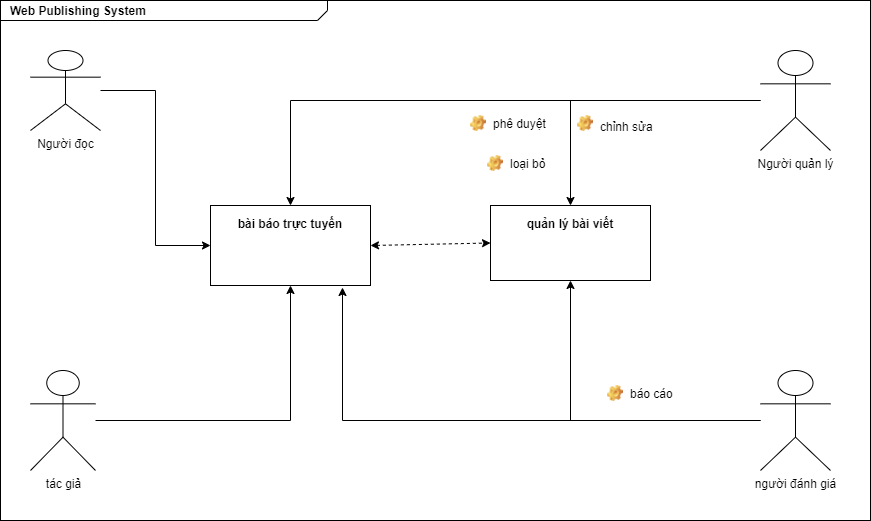

The diagram above was exported from draw.io. Its source (the exported page's mxGraphModel, read from the mxfile embedded in the PNG):
<mxGraphModel dx="1422" dy="794" grid="1" gridSize="10" guides="1" tooltips="1" connect="1" arrows="1" fold="1" page="1" pageScale="1.5" pageWidth="1169" pageHeight="826" background="none" math="0" shadow="0">
  <root>
    <mxCell id="0" style=";html=1;" />
    <mxCell id="1" style=";html=1;" parent="0" />
    <mxCell id="1672d66443f91eb5-1" value="&lt;p style=&quot;margin: 0px ; margin-top: 4px ; margin-left: 10px ; text-align: left&quot;&gt;&lt;b&gt;Web Publishing System&lt;/b&gt;&lt;/p&gt;&lt;p style=&quot;margin: 0px ; margin-top: 4px ; margin-left: 10px ; text-align: left&quot;&gt;&lt;b&gt;&lt;br&gt;&lt;/b&gt;&lt;/p&gt;" style="html=1;strokeWidth=1;shape=mxgraph.sysml.package;html=1;overflow=fill;whiteSpace=wrap;fillColor=none;gradientColor=none;fontSize=12;align=center;labelX=327.64;" parent="1" vertex="1">
      <mxGeometry x="430" y="330" width="870" height="520" as="geometry" />
    </mxCell>
    <mxCell id="1672d66443f91eb5-4" value="&lt;p&gt;bài báo trực tuyến&lt;/p&gt;" style="shape=rect;html=1;overflow=fill;whiteSpace=wrap;align=center;fontStyle=1" parent="1" vertex="1">
      <mxGeometry x="640" y="535" width="160" height="80" as="geometry" />
    </mxCell>
    <mxCell id="1672d66443f91eb5-5" value="&lt;p&gt;quản lý bài viết&lt;/p&gt;" style="shape=rect;html=1;overflow=fill;whiteSpace=wrap;align=center;fontStyle=1" parent="1" vertex="1">
      <mxGeometry x="920" y="535" width="160" height="75" as="geometry" />
    </mxCell>
    <mxCell id="oB_BglBuJvyX1QBw8XBs-8" style="edgeStyle=orthogonalEdgeStyle;rounded=0;orthogonalLoop=1;jettySize=auto;html=1;entryX=0;entryY=0.5;entryDx=0;entryDy=0;" parent="1" source="oB_BglBuJvyX1QBw8XBs-1" target="1672d66443f91eb5-4" edge="1">
      <mxGeometry relative="1" as="geometry" />
    </mxCell>
    <mxCell id="oB_BglBuJvyX1QBw8XBs-1" value="Người đọc" style="shape=umlActor;verticalLabelPosition=bottom;verticalAlign=top;html=1;outlineConnect=0;" parent="1" vertex="1">
      <mxGeometry x="460" y="380" width="70" height="80" as="geometry" />
    </mxCell>
    <mxCell id="oB_BglBuJvyX1QBw8XBs-7" style="edgeStyle=orthogonalEdgeStyle;rounded=0;orthogonalLoop=1;jettySize=auto;html=1;entryX=0.5;entryY=1;entryDx=0;entryDy=0;" parent="1" source="oB_BglBuJvyX1QBw8XBs-2" target="1672d66443f91eb5-4" edge="1">
      <mxGeometry relative="1" as="geometry" />
    </mxCell>
    <mxCell id="oB_BglBuJvyX1QBw8XBs-2" value="tác giả" style="shape=umlActor;verticalLabelPosition=bottom;verticalAlign=top;html=1;outlineConnect=0;" parent="1" vertex="1">
      <mxGeometry x="460" y="700" width="65" height="100" as="geometry" />
    </mxCell>
    <mxCell id="oB_BglBuJvyX1QBw8XBs-5" style="edgeStyle=orthogonalEdgeStyle;rounded=0;orthogonalLoop=1;jettySize=auto;html=1;" parent="1" source="oB_BglBuJvyX1QBw8XBs-3" target="1672d66443f91eb5-4" edge="1">
      <mxGeometry relative="1" as="geometry" />
    </mxCell>
    <mxCell id="oB_BglBuJvyX1QBw8XBs-12" style="edgeStyle=orthogonalEdgeStyle;rounded=0;orthogonalLoop=1;jettySize=auto;html=1;entryX=0.5;entryY=0;entryDx=0;entryDy=0;" parent="1" source="oB_BglBuJvyX1QBw8XBs-3" target="1672d66443f91eb5-5" edge="1">
      <mxGeometry relative="1" as="geometry" />
    </mxCell>
    <mxCell id="oB_BglBuJvyX1QBw8XBs-3" value="Người quản lý" style="shape=umlActor;verticalLabelPosition=bottom;verticalAlign=top;html=1;outlineConnect=0;" parent="1" vertex="1">
      <mxGeometry x="1190" y="380" width="70" height="100" as="geometry" />
    </mxCell>
    <mxCell id="oB_BglBuJvyX1QBw8XBs-9" style="edgeStyle=orthogonalEdgeStyle;rounded=0;orthogonalLoop=1;jettySize=auto;html=1;entryX=0.825;entryY=1.025;entryDx=0;entryDy=0;entryPerimeter=0;" parent="1" source="oB_BglBuJvyX1QBw8XBs-4" target="1672d66443f91eb5-4" edge="1">
      <mxGeometry relative="1" as="geometry" />
    </mxCell>
    <mxCell id="oB_BglBuJvyX1QBw8XBs-19" style="edgeStyle=orthogonalEdgeStyle;rounded=0;orthogonalLoop=1;jettySize=auto;html=1;entryX=0.5;entryY=1;entryDx=0;entryDy=0;" parent="1" source="oB_BglBuJvyX1QBw8XBs-4" target="1672d66443f91eb5-5" edge="1">
      <mxGeometry relative="1" as="geometry" />
    </mxCell>
    <mxCell id="oB_BglBuJvyX1QBw8XBs-4" value="người đánh giá" style="shape=umlActor;verticalLabelPosition=bottom;verticalAlign=top;html=1;outlineConnect=0;" parent="1" vertex="1">
      <mxGeometry x="1190" y="700" width="70" height="100" as="geometry" />
    </mxCell>
    <mxCell id="oB_BglBuJvyX1QBw8XBs-13" value="chỉnh sửa" style="label;fontStyle=0;strokeColor=none;fillColor=none;align=left;verticalAlign=top;overflow=hidden;spacingLeft=28;spacingRight=4;rotatable=0;points=[[0,0.5],[1,0.5]];portConstraint=eastwest;imageWidth=16;imageHeight=16;image=img/clipart/Gear_128x128.png" parent="1" vertex="1">
      <mxGeometry x="1000" y="443" width="90" height="20" as="geometry" />
    </mxCell>
    <mxCell id="oB_BglBuJvyX1QBw8XBs-14" value="phê duyệt" style="label;fontStyle=0;strokeColor=none;fillColor=none;align=left;verticalAlign=top;overflow=hidden;spacingLeft=28;spacingRight=4;rotatable=0;points=[[0,0.5],[1,0.5]];portConstraint=eastwest;imageWidth=16;imageHeight=16;image=img/clipart/Gear_128x128.png" parent="1" vertex="1">
      <mxGeometry x="893" y="440" width="107" height="26" as="geometry" />
    </mxCell>
    <mxCell id="oB_BglBuJvyX1QBw8XBs-15" value="loại bỏ" style="label;fontStyle=0;strokeColor=none;fillColor=none;align=left;verticalAlign=top;overflow=hidden;spacingLeft=28;spacingRight=4;rotatable=0;points=[[0,0.5],[1,0.5]];portConstraint=eastwest;imageWidth=16;imageHeight=16;image=img/clipart/Gear_128x128.png" parent="1" vertex="1">
      <mxGeometry x="910" y="480" width="90" height="26" as="geometry" />
    </mxCell>
    <mxCell id="oB_BglBuJvyX1QBw8XBs-18" value="báo cáo" style="label;fontStyle=0;strokeColor=none;fillColor=none;align=left;verticalAlign=top;overflow=hidden;spacingLeft=28;spacingRight=4;rotatable=0;points=[[0,0.5],[1,0.5]];portConstraint=eastwest;imageWidth=16;imageHeight=16;image=img/clipart/Gear_128x128.png" parent="1" vertex="1">
      <mxGeometry x="1030" y="710" width="120" height="26" as="geometry" />
    </mxCell>
    <mxCell id="oB_BglBuJvyX1QBw8XBs-20" value="" style="endArrow=classic;startArrow=classic;html=1;rounded=0;dashed=1;entryX=0;entryY=0.5;entryDx=0;entryDy=0;exitX=1;exitY=0.5;exitDx=0;exitDy=0;" parent="1" source="1672d66443f91eb5-4" target="1672d66443f91eb5-5" edge="1">
      <mxGeometry width="50" height="50" relative="1" as="geometry">
        <mxPoint x="800" y="580" as="sourcePoint" />
        <mxPoint x="850" y="530" as="targetPoint" />
      </mxGeometry>
    </mxCell>
  </root>
</mxGraphModel>